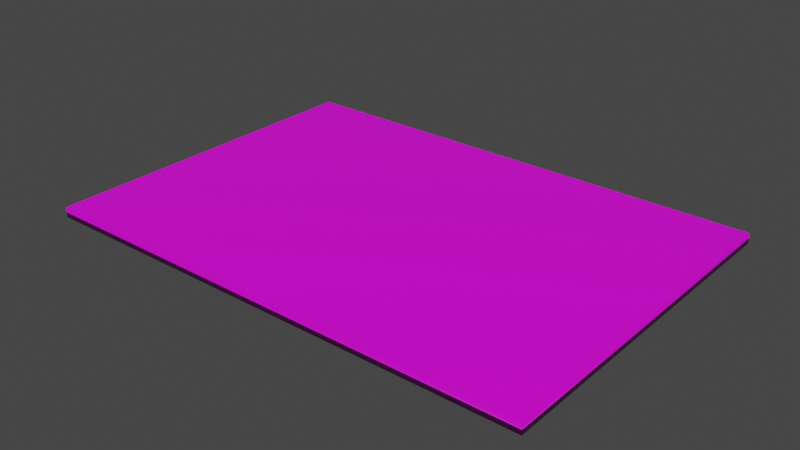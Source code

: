 # Source: letter.blend  (saved by Blender 3.4.6; exported with 4.5.12 LTS)
import bpy
from mathutils import Matrix  # noqa: F401  (used for matrix-valued properties, if any)

bpy.ops.wm.read_factory_settings(use_empty=True)
scene = bpy.context.scene
scene.name = 'Scene'

# ---- collections
col_letter = bpy.data.collections.new('Letter'); scene.collection.children.link(col_letter)

# ---- images (referenced by path relative to the original .blend; pixels are not part of the script)
import os
ASSET_DIR = os.environ.get("B2B_ASSET_DIR", "")  # directory of the original .blend (textures are referenced by path, not embedded)
HERE = os.path.dirname(os.path.abspath(__file__))  # packed textures are extracted next to this script under _unpacked/

def load_image(name, relpath, width, height, colorspace="sRGB"):
    """Load a texture the original file referenced (path relative to the .blend, or extracted next to this script)."""
    p = next((c for c in (os.path.join(HERE, relpath), os.path.join(ASSET_DIR, relpath)) if relpath and os.path.exists(c)), "")
    if p:
        img = bpy.data.images.load(p, check_existing=True)
        img.name = name
    else:  # same state as the original file: an image datablock whose file is absent (Cycles renders it pink)
        img = bpy.data.images.new(name, width, height)
        img.source = "FILE"
        img.filepath = "//" + (relpath or name)
    img.colorspace_settings.name = colorspace
    return img
img_letter_png = load_image('letter.png', 'letter.png', 1024, 1024, 'sRGB')

# ---- materials (node trees are filled in below, after node groups)
mat_letter = bpy.data.materials.new('Letter')
mat_letter.alpha_threshold = 0.0
mat_letter.use_transparent_shadow = False
mat_letter.roughness = 0.5
mat_letter.line_color = (0.0, 0.0, 0.0, 1.0)

# ---- material node trees
mat_letter.use_nodes = True; mat_letter.node_tree.nodes.clear()
_N = mat_letter.node_tree.nodes; _L = mat_letter.node_tree.links
n0 = _N.new('ShaderNodeOutputMaterial'); n0.name = 'Material Output'; n0.location = (300, 300)
n1 = _N.new('ShaderNodeBsdfPrincipled'); n1.name = 'Principled BSDF'; n1.location = (10, 300)
n1.distribution = 'GGX'
n1.subsurface_method = 'RANDOM_WALK_SKIN'
n1.inputs[3].default_value = 1.45
n1.inputs[27].default_value = (0.0, 0.0, 0.0, 1.0)
n1.inputs[28].default_value = 1.0
n2 = _N.new('ShaderNodeTexImage'); n2.name = 'Image Texture'; n2.location = (-280, 280)
n2.image = img_letter_png
_L.new(n1.outputs[0], n0.inputs[0])
_L.new(n2.outputs[0], n1.inputs[0])
n0.is_active_output = True

# ---- world
world_world = bpy.data.worlds.new('World'); scene.world = world_world
world_world.use_nodes = True; world_world.node_tree.nodes.clear()
_N = world_world.node_tree.nodes; _L = world_world.node_tree.links
n0 = _N.new('ShaderNodeOutputWorld'); n0.name = 'World Output'; n0.location = (300, 300)
n1 = _N.new('ShaderNodeBackground'); n1.name = 'Background'; n1.location = (10, 300)
n1.inputs[0].default_value = (0.05088, 0.05088, 0.05088, 1.0)
_L.new(n1.outputs[0], n0.inputs[0])
n0.is_active_output = True
world_world.color = (0.05088, 0.05088, 0.05088)
world_world.use_sun_shadow = False
world_world.sun_shadow_jitter_overblur = 0.0

# ---- meshes
me_letter = bpy.data.meshes.new('Letter')
me_letter.from_pydata([(1.0, 1.0, 1.0), (1.0, 1.0, -1.0), (1.0, -1.0, 1.0), (1.0, -1.0, -1.0), (-1.0, 1.0, 1.0), (-1.0, 1.0, -1.0), (-1.0, -1.0, 1.0), (-1.0, -1.0, -1.0)], [], [(0, 4, 6, 2), (3, 2, 6, 7), (7, 6, 4, 5), (5, 1, 3, 7), (1, 0, 2, 3), (5, 4, 0, 1)])
me_letter.polygons.foreach_set('use_smooth', [True] * 6)
_uv = me_letter.uv_layers.new(name='UVMap')
_uv.uv.foreach_set('vector', [0.0, 1.0, 2.98e-08, 0.25, 1.0, 0.25, 1.0, 1.0, 0.6579, 0.1515, 0.6579, 0.1078, 0.8329, 0.1078, 0.8329, 0.1515, 0.1326, 0.1515, 0.1326, 0.1078, 0.3077, 0.1078, 0.3077, 0.1515, 0.0, 1.0, 2.98e-08, 0.266, 1.0, 0.266, 1.0, 1.0, 0.4828, 0.1515, 0.4828, 0.1078, 0.6579, 0.1078, 0.6579, 0.1515, 0.3077, 0.1515, 0.3077, 0.1078, 0.4828, 0.1078, 0.4828, 0.1515])
me_letter.materials.append(mat_letter)
me_letter.use_mirror_vertex_groups = False
me_letter.update()

# ---- objects
ob_letter = bpy.data.objects.new('Letter', me_letter)

# ---- transforms, parenting, visibility, modifiers, constraints
ob_letter.location = (0.0, 0.0, 0.0)
ob_letter.scale = (0.1, 0.07, 0.002)
ob_letter.lock_rotations_4d = False
ob_letter.empty_display_type = 'ARROWS'
ob_letter.lineart.crease_threshold = 0.0

# ---- collection membership
col_letter.objects.link(ob_letter)

# ---- scene / render settings (as saved in the file)
scene.frame_start = 1; scene.frame_end = 250; scene.frame_set(1)
scene.render.engine = 'BLENDER_EEVEE_NEXT'
scene.cycles.sampling_pattern = 'TABULATED_SOBOL'
scene.cycles.use_light_tree = False
scene.view_settings.view_transform = 'Filmic'
bpy.context.view_layer.update()

# ---- added for rendering (the .blend has no active camera and no usable light): camera, sun
cam_auto = bpy.data.cameras.new('AutoCamera')
cam_auto.lens = 50.0
cam_auto.sensor_width = 36.0
cam_auto.clip_end = 1000.0
ob_auto_camera = bpy.data.objects.new('AutoCamera', cam_auto)
scene.collection.objects.link(ob_auto_camera)
ob_auto_camera.location = (0.225906, -0.271088, 0.180725)
ob_auto_camera.rotation_euler = (1.09748, -7.21219e-08, 0.694738)
scene.camera = ob_auto_camera
light_auto_sun = bpy.data.lights.new('AutoSun', 'SUN')
light_auto_sun.energy = 3.0
light_auto_sun.angle = 0.0523599
ob_auto_sun = bpy.data.objects.new('AutoSun', light_auto_sun)
scene.collection.objects.link(ob_auto_sun)
ob_auto_sun.rotation_euler = (0.872665, 0.174533, 0.523599)
bpy.context.view_layer.update()
